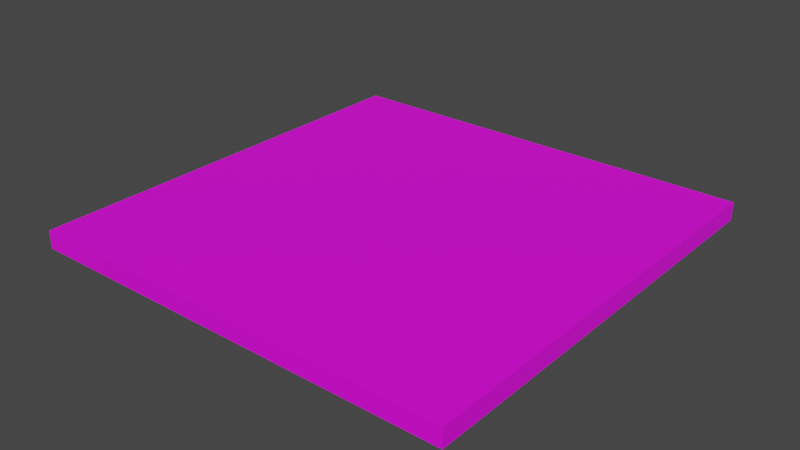 # Source: Neo_Floor_01_snaps001.blend  (saved by Blender 2.93.21; exported with 4.5.12 LTS)
import bpy
from mathutils import Matrix  # noqa: F401  (used for matrix-valued properties, if any)

bpy.ops.wm.read_factory_settings(use_empty=True)
scene = bpy.context.scene
scene.name = 'Scene'

# ---- collections
col_collection = bpy.data.collections.new('Collection'); scene.collection.children.link(col_collection)

# ---- images (referenced by path relative to the original .blend; pixels are not part of the script)
import os
ASSET_DIR = os.environ.get("B2B_ASSET_DIR", "")  # directory of the original .blend (textures are referenced by path, not embedded)
HERE = os.path.dirname(os.path.abspath(__file__))  # packed textures are extracted next to this script under _unpacked/

def load_image(name, relpath, width, height, colorspace="sRGB"):
    """Load a texture the original file referenced (path relative to the .blend, or extracted next to this script)."""
    p = next((c for c in (os.path.join(HERE, relpath), os.path.join(ASSET_DIR, relpath)) if relpath and os.path.exists(c)), "")
    if p:
        img = bpy.data.images.load(p, check_existing=True)
        img.name = name
    else:  # same state as the original file: an image datablock whose file is absent (Cycles renders it pink)
        img = bpy.data.images.new(name, width, height)
        img.source = "FILE"
        img.filepath = "//" + (relpath or name)
    img.colorspace_settings.name = colorspace
    return img
img_diffusecolor_texture = load_image('DiffuseColor_Texture', 'Assets/LOD/Neo_Floor_01_snaps001 (1)/LOD1/Neo_Floor_01_snaps001.png', 1024, 1024, 'sRGB')
img_diffusecolor_texture_001 = load_image('DiffuseColor_Texture.001', 'Assets/LOD/Neo_Floor_01_snaps001 (1)/LOD1/Neo_Floor_01_snaps001.png', 1024, 1024, 'Non-Color')

# ---- materials (node trees are filled in below, after node groups)
mat_neo_floor_01_snaps001 = bpy.data.materials.new('Neo_Floor_01_snaps001')
mat_neo_floor_01_snaps001.surface_render_method = 'BLENDED'
mat_neo_floor_01_snaps001.blend_method = 'BLEND'
mat_neo_floor_01_snaps001.use_transparent_shadow = False
mat_neo_floor_01_snaps001.diffuse_color = (1.0, 1.0, 1.0, 1.0)
mat_neo_floor_01_snaps001.roughness = 0.5528

# ---- material node trees
mat_neo_floor_01_snaps001.use_nodes = True; mat_neo_floor_01_snaps001.node_tree.nodes.clear()
_N = mat_neo_floor_01_snaps001.node_tree.nodes; _L = mat_neo_floor_01_snaps001.node_tree.links
n0 = _N.new('ShaderNodeBsdfPrincipled'); n0.name = 'Principled BSDF'; n0.location = (10, 300)
n0.distribution = 'GGX'
n0.subsurface_method = 'BURLEY'
n0.inputs[2].default_value = 0.5528
n0.inputs[3].default_value = 1.45
n0.inputs[27].default_value = (0.0, 0.0, 0.0, 1.0)
n0.inputs[28].default_value = 1.0
n1 = _N.new('ShaderNodeOutputMaterial'); n1.name = 'Material Output'; n1.location = (300, 300)
n2 = _N.new('ShaderNodeNormalMap'); n2.name = 'Normal Map'; n2.location = (-300, -300)
n2.label = 'Normal/Map'
n3 = _N.new('ShaderNodeTexImage'); n3.name = 'Image Texture'; n3.location = (-300, 600)
n3.image = img_diffusecolor_texture
n4 = _N.new('ShaderNodeTexImage'); n4.name = 'Image Texture.001'; n4.location = (-300, 0)
n4.image = img_diffusecolor_texture_001
_L.new(n0.outputs[0], n1.inputs[0])
_L.new(n2.outputs[0], n0.inputs[5])
_L.new(n3.outputs[0], n0.inputs[0])
_L.new(n4.outputs[1], n0.inputs[4])
n1.is_active_output = True

# ---- world
world_world = bpy.data.worlds.new('World'); scene.world = world_world
world_world.use_nodes = True; world_world.node_tree.nodes.clear()
_N = world_world.node_tree.nodes; _L = world_world.node_tree.links
n0 = _N.new('ShaderNodeOutputWorld'); n0.name = 'World Output'; n0.location = (300, 300)
n1 = _N.new('ShaderNodeBackground'); n1.name = 'Background'; n1.location = (10, 300)
n1.inputs[0].default_value = (0.05088, 0.05088, 0.05088, 1.0)
_L.new(n1.outputs[0], n0.inputs[0])
n0.is_active_output = True
world_world.color = (0.05088, 0.05088, 0.05088)
world_world.use_sun_shadow = False
world_world.sun_shadow_jitter_overblur = 0.0

# ---- meshes
me_scene = bpy.data.meshes.new('Scene')
me_scene.from_pydata([(-3.0, -0.125, 1.024e-08), (0.0, -0.125, 3.0), (0.0, 2.421e-07, 3.0), (0.0, -2.459e-07, -1.024e-08), (-3.0, 2.421e-07, 3.0), (-3.0, -0.125, 3.0), (-3.0, -2.459e-07, -1.024e-08), (0.0, -0.125, 1.024e-08)], [], [(5, 6, 0), (3, 0, 6), (3, 7, 0), (4, 3, 6), (0, 7, 5), (3, 4, 2), (7, 3, 2), (1, 7, 2), (4, 6, 5), (7, 1, 5), (1, 2, 5), (2, 4, 5)])
me_scene.polygons.foreach_set('use_smooth', [True] * 12)
_k = set([(0, 5), (0, 6), (0, 7), (1, 2), (1, 5), (1, 7), (2, 3), (2, 4), (3, 6), (3, 7), (4, 5), (4, 6)])
me_scene.attributes.new('sharp_edge', 'BOOLEAN', 'EDGE').data.foreach_set('value', [ (min(e.vertices), max(e.vertices)) in _k for e in me_scene.edges])
_uv = me_scene.uv_layers.new(name='UVSet0')
_uv.uv.foreach_set('vector', [0.01981, 0.4941, 0.5114, 0.4906, 0.5093, 0.5128, 0.515, 0.4984, 0.5192, 0.9742, 0.4975, 0.973, 0.515, 0.4984, 0.5278, 0.5117, 0.5192, 0.9742, 0.03393, 0.4808, 0.5131, 0.003353, 0.5114, 0.4906, 0.5192, 0.9742, 0.5278, 0.5117, 0.9927, 0.9764, 0.5131, 0.003353, 0.03393, 0.4808, 0.02566, 0.004055, 0.5278, 0.5117, 0.515, 0.4984, 0.9909, 0.4819, 0.9909, 0.5039, 0.5278, 0.5117, 0.9909, 0.4819, 0.03393, 0.4808, 0.5114, 0.4906, 0.01981, 0.4941, 0.5278, 0.5117, 0.9909, 0.5039, 0.9927, 0.9764, 0.003353, 0.005001, 0.02566, 0.004055, 0.01981, 0.4941, 0.02566, 0.004055, 0.03393, 0.4808, 0.01981, 0.4941])
me_scene.materials.append(mat_neo_floor_01_snaps001)
me_scene.use_remesh_fix_poles = True
me_scene.use_remesh_preserve_attributes = False
me_scene.update()
me_scene.normals_split_custom_set([tuple(v) for v in zip(*[iter([-1.0, 0.0005753, 0.0, -1.0, 0.0006697, 4.883e-05, -1.0, 0.0007632, 7.986e-05, 6.203e-05, -0.001725, -1.0, 4.042e-05, 0.00115, -1.0, 4.265e-05, 0.001389, -1.0, 6.203e-05, -0.001725, -1.0, -1.62e-05, -0.001438, -1.0, 4.042e-05, 0.00115, -1.0, 0.0, 1.0, -1.627e-07, 0.0, 1.0, -1.627e-07, 0.0, 1.0, -1.627e-07, 0.0, -1.0, 1.589e-07, 0.0, -1.0, 1.589e-07, 0.0, -1.0, 1.589e-07, 0.0, 1.0, -1.627e-07, 0.0, 1.0, -1.627e-07, 0.0, 1.0, -1.627e-07, 1.0, 0.0004794, -7.858e-11, 1.0, 0.0, 0.0, 1.0, 0.0007642, -6.537e-05, 1.0, 0.0005713, -6.711e-05, 1.0, 0.0004794, -7.858e-11, 1.0, 0.0007642, -6.537e-05, -1.0, 0.0, 0.0, -1.0, 0.0006697, 4.883e-05, -1.0, 0.0005753, 0.0, 0.0, -1.0, 1.589e-07, 0.0, -1.0, 1.589e-07, 0.0, -1.0, 1.589e-07, 3.764e-05, 0.001342, 1.0, 3.937e-05, 0.001246, 1.0, -4.528e-05, -0.001677, 1.0, 3.937e-05, 0.001246, 1.0, -0.0001139, -0.001578, 1.0, -4.528e-05, -0.001677, 1.0])] * 3)])

# ---- objects
ob_neo_floor_01_snaps001 = bpy.data.objects.new('Neo_Floor_01_snaps001', me_scene)

# ---- transforms, parenting, visibility, modifiers, constraints
ob_neo_floor_01_snaps001.location = (0.0, 0.0, 0.0)
ob_neo_floor_01_snaps001.rotation_euler = (1.571, -0.0, 0.0)
ob_neo_floor_01_snaps001.color = (0.8, 0.8, 0.8, 1.0)

# ---- collection membership
col_collection.objects.link(ob_neo_floor_01_snaps001)

# ---- scene / render settings (as saved in the file)
scene.frame_start = 1; scene.frame_end = 250; scene.frame_set(1)
scene.render.engine = 'BLENDER_EEVEE_NEXT'
scene.render.fps = 25
scene.cycles.use_denoising = False
scene.cycles.samples = 128
scene.cycles.sampling_pattern = 'TABULATED_SOBOL'
scene.cycles.use_adaptive_sampling = False
scene.cycles.use_light_tree = False
scene.view_settings.view_transform = 'Filmic'
bpy.context.view_layer.update()

# ---- added for rendering (the .blend has no active camera and no usable light): camera, sun
cam_auto = bpy.data.cameras.new('AutoCamera')
cam_auto.lens = 50.0
cam_auto.sensor_width = 36.0
cam_auto.clip_end = 1000.0
ob_auto_camera = bpy.data.objects.new('AutoCamera', cam_auto)
scene.collection.objects.link(ob_auto_camera)
ob_auto_camera.location = (2.4271, -6.21252, 3.07918)
ob_auto_camera.rotation_euler = (1.09748, -7.21219e-08, 0.694738)
scene.camera = ob_auto_camera
light_auto_sun = bpy.data.lights.new('AutoSun', 'SUN')
light_auto_sun.energy = 3.0
light_auto_sun.angle = 0.0523599
ob_auto_sun = bpy.data.objects.new('AutoSun', light_auto_sun)
scene.collection.objects.link(ob_auto_sun)
ob_auto_sun.rotation_euler = (0.872665, 0.174533, 0.523599)
bpy.context.view_layer.update()
